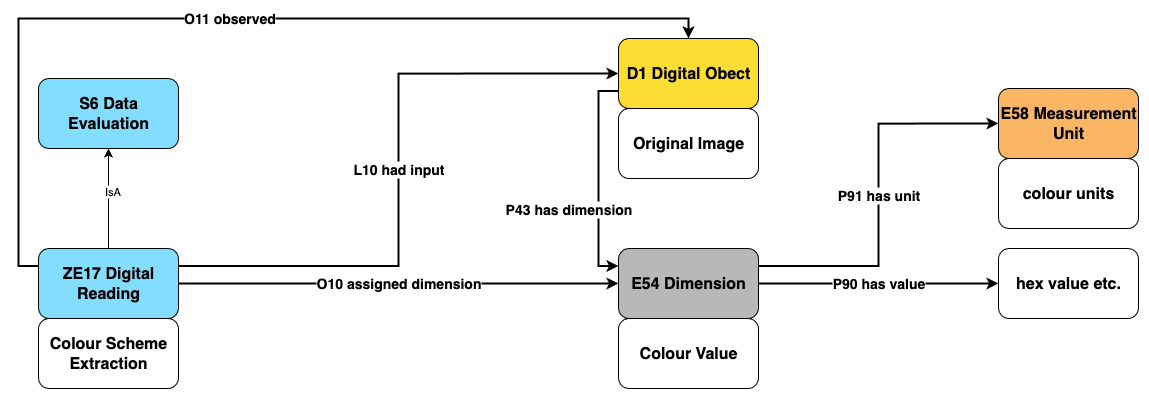

The diagram above was exported from draw.io. Its source (the exported page's mxGraphModel, read from the mxfile embedded in the PNG):
<mxGraphModel dx="2750" dy="1356" grid="1" gridSize="10" guides="1" tooltips="1" connect="1" arrows="1" fold="1" page="1" pageScale="1" pageWidth="850" pageHeight="1400" math="0" shadow="0">
  <root>
    <mxCell id="0" />
    <mxCell id="1" parent="0" />
    <object label="D1 Digital Obect" URI="http://www.cidoc-crm.org/cidoc-crm/E37_Mark" linkTarget="_blank" en="Mark" de="Marke" el="Σήμανση" fr="Marque" pt="Marca" ru="Пометка" zh="标记" id="2">
      <mxCell style="rounded=1;whiteSpace=wrap;html=1;fillColor=#fddc34;fontSize=16;fontStyle=1" vertex="1" parent="1">
        <mxGeometry x="360" y="430" width="140" height="70" as="geometry" />
      </mxCell>
    </object>
    <object label="Original Image" URI="http://www.cidoc-crm.org/cidoc-crm/E1_CRM_Entity" linkTarget="_blank" en="CRM Entity" de="CRM Entität" el="Οντότητα CIDOC CRM" fr="Entité CRM" pt="Entidade CRM" ru="CRM Сущность" zh="CRM实体" id="3">
      <mxCell style="rounded=1;whiteSpace=wrap;html=1;fillColor=#ffffff;fontSize=16;fontStyle=1" vertex="1" parent="1">
        <mxGeometry x="360" y="500" width="140" height="70" as="geometry" />
      </mxCell>
    </object>
    <mxCell id="4" style="edgeStyle=orthogonalEdgeStyle;rounded=0;orthogonalLoop=1;jettySize=auto;html=1;exitX=0.5;exitY=0;exitDx=0;exitDy=0;" edge="1" source="6" target="14" parent="1">
      <mxGeometry relative="1" as="geometry" />
    </mxCell>
    <mxCell id="5" value="IsA" style="edgeLabel;html=1;align=center;verticalAlign=middle;resizable=0;points=[];" vertex="1" connectable="0" parent="4">
      <mxGeometry x="0.18" y="-3" relative="1" as="geometry">
        <mxPoint as="offset" />
      </mxGeometry>
    </mxCell>
    <object label="ZE17 Digital Reading" URI="http://www.cidoc-crm.org/cidoc-crm/E2_Temporal_Entity" linkTarget="_blank" en="Temporal Entity" de="Geschehendes" el="Έγχρονη Οντότητα" fr="Entité temporelle" pt="Entidade Temporal" ru="Временная Сущность" zh="时序实体" id="6">
      <mxCell style="rounded=1;whiteSpace=wrap;html=1;fillColor=#82ddff;fontSize=16;fontStyle=1" vertex="1" parent="1">
        <mxGeometry x="-220" y="640" width="140" height="70" as="geometry" />
      </mxCell>
    </object>
    <object label="Colour Scheme Extraction" URI="http://www.cidoc-crm.org/cidoc-crm/E1_CRM_Entity" linkTarget="_blank" en="CRM Entity" de="CRM Entität" el="Οντότητα CIDOC CRM" fr="Entité CRM" pt="Entidade CRM" ru="CRM Сущность" zh="CRM实体" id="7">
      <mxCell style="rounded=1;whiteSpace=wrap;html=1;fillColor=#ffffff;fontSize=16;fontStyle=1" vertex="1" parent="1">
        <mxGeometry x="-220" y="710" width="140" height="70" as="geometry" />
      </mxCell>
    </object>
    <object label="L10 had input" URI="http://www.ics.forth.gr/isl/CRMext/CRMdig.rdfs/L2_used_as_source" linkTarget="_blank" en="Area" id="8">
      <mxCell style="edgeStyle=orthogonalEdgeStyle;rounded=0;orthogonalLoop=1;jettySize=auto;html=1;fontSize=14;fontStyle=1;strokeWidth=2;exitX=1;exitY=0.25;exitDx=0;exitDy=0;entryX=0;entryY=0.5;entryDx=0;entryDy=0;" edge="1" source="6" target="2" parent="1">
        <mxGeometry relative="1" as="geometry">
          <mxPoint x="410" y="580" as="sourcePoint" />
          <mxPoint x="410" y="640" as="targetPoint" />
        </mxGeometry>
      </mxCell>
    </object>
    <mxCell id="9" value="" style="edgeLabel;html=1;align=center;verticalAlign=middle;resizable=0;points=[];" vertex="1" connectable="0" parent="8">
      <mxGeometry x="-0.8952" y="1" relative="1" as="geometry">
        <mxPoint as="offset" />
      </mxGeometry>
    </mxCell>
    <mxCell id="10" value="" style="edgeLabel;html=1;align=center;verticalAlign=middle;resizable=0;points=[];" vertex="1" connectable="0" parent="8">
      <mxGeometry x="0.7905" y="1" relative="1" as="geometry">
        <mxPoint as="offset" />
      </mxGeometry>
    </mxCell>
    <object label="O11 observed" URI="http://www.ics.forth.gr/isl/CRMext/CRMdig.rdfs/L2_used_as_source" linkTarget="_blank" en="Area" id="11">
      <mxCell style="edgeStyle=orthogonalEdgeStyle;rounded=0;orthogonalLoop=1;jettySize=auto;html=1;fontSize=14;fontStyle=1;strokeWidth=2;exitX=0;exitY=0.25;exitDx=0;exitDy=0;entryX=0.5;entryY=0;entryDx=0;entryDy=0;" edge="1" source="6" target="2" parent="1">
        <mxGeometry relative="1" as="geometry">
          <mxPoint x="-70" y="668" as="sourcePoint" />
          <mxPoint x="370" y="475" as="targetPoint" />
        </mxGeometry>
      </mxCell>
    </object>
    <mxCell id="12" value="" style="edgeLabel;html=1;align=center;verticalAlign=middle;resizable=0;points=[];" vertex="1" connectable="0" parent="11">
      <mxGeometry x="-0.8952" y="1" relative="1" as="geometry">
        <mxPoint as="offset" />
      </mxGeometry>
    </mxCell>
    <mxCell id="13" value="" style="edgeLabel;html=1;align=center;verticalAlign=middle;resizable=0;points=[];" vertex="1" connectable="0" parent="11">
      <mxGeometry x="0.7905" y="1" relative="1" as="geometry">
        <mxPoint as="offset" />
      </mxGeometry>
    </mxCell>
    <object label="S6 Data Evaluation" URI="http://www.cidoc-crm.org/cidoc-crm/E2_Temporal_Entity" linkTarget="_blank" en="Temporal Entity" de="Geschehendes" el="Έγχρονη Οντότητα" fr="Entité temporelle" pt="Entidade Temporal" ru="Временная Сущность" zh="时序实体" id="14">
      <mxCell style="rounded=1;whiteSpace=wrap;html=1;fillColor=#82ddff;fontSize=16;fontStyle=1" vertex="1" parent="1">
        <mxGeometry x="-220" y="470" width="140" height="70" as="geometry" />
      </mxCell>
    </object>
    <object label="E54 Dimension" URI="http://www.cidoc-crm.org/cidoc-crm/E54_Dimension" linkTarget="_blank" link="http://www.cidoc-crm.org/cidoc-crm/E54_Dimension" en="Dimension" de="Maß" el="Μέγεθος" fr="Dimension" pt="Dimensão" ru="Величина" zh="度量规格" id="15">
      <mxCell style="rounded=1;whiteSpace=wrap;html=1;fillColor=#b8b8b8;fontSize=16;fontStyle=1" vertex="1" parent="1">
        <mxGeometry x="360" y="640" width="140" height="70" as="geometry" />
      </mxCell>
    </object>
    <object label="Colour Value" URI="http://www.cidoc-crm.org/cidoc-crm/E1_CRM_Entity" linkTarget="_blank" en="CRM Entity" de="CRM Entität" el="Οντότητα CIDOC CRM" fr="Entité CRM" pt="Entidade CRM" ru="CRM Сущность" zh="CRM实体" id="16">
      <mxCell style="rounded=1;whiteSpace=wrap;html=1;fillColor=#ffffff;fontSize=16;fontStyle=1" vertex="1" parent="1">
        <mxGeometry x="360" y="710" width="140" height="70" as="geometry" />
      </mxCell>
    </object>
    <object label="P90 has value" URI="http://www.cidoc-crm.org/cidoc-crm/P90_has_value" linkTarget="_blank" link="http://www.cidoc-crm.org/cidoc-crm/P90_has_value" en="has value" de="hat Wert" el="έχει τιμή" fr="a pour valeur" pt="tem valor" ru="имеет значение" zh="有数值" id="17">
      <mxCell style="edgeStyle=orthogonalEdgeStyle;rounded=0;orthogonalLoop=1;jettySize=auto;html=1;fontSize=14;fontStyle=1;strokeWidth=2;exitX=1;exitY=0.5;exitDx=0;exitDy=0;entryX=0;entryY=0.5;entryDx=0;entryDy=0;" edge="1" source="15" target="20" parent="1">
        <mxGeometry relative="1" as="geometry">
          <mxPoint x="355" y="1080" as="sourcePoint" />
          <mxPoint x="355" y="1140" as="targetPoint" />
        </mxGeometry>
      </mxCell>
    </object>
    <mxCell id="18" value="" style="edgeLabel;html=1;align=center;verticalAlign=middle;resizable=0;points=[];" connectable="0" vertex="1" parent="17">
      <mxGeometry x="-0.8952" y="1" relative="1" as="geometry">
        <mxPoint as="offset" />
      </mxGeometry>
    </mxCell>
    <mxCell id="19" value="" style="edgeLabel;html=1;align=center;verticalAlign=middle;resizable=0;points=[];" connectable="0" vertex="1" parent="17">
      <mxGeometry x="0.7905" y="1" relative="1" as="geometry">
        <mxPoint as="offset" />
      </mxGeometry>
    </mxCell>
    <object label="hex value etc." URI="http://www.cidoc-crm.org/cidoc-crm/E1_CRM_Entity" linkTarget="_blank" en="CRM Entity" de="CRM Entität" el="Οντότητα CIDOC CRM" fr="Entité CRM" pt="Entidade CRM" ru="CRM Сущность" zh="CRM实体" id="20">
      <mxCell style="rounded=1;whiteSpace=wrap;html=1;fillColor=#ffffff;fontSize=16;fontStyle=1" vertex="1" parent="1">
        <mxGeometry x="740" y="640" width="140" height="70" as="geometry" />
      </mxCell>
    </object>
    <object label="E58 Measurement Unit" URI="http://www.cidoc-crm.org/cidoc-crm/E58_Measurement_Unit" linkTarget="_blank" link="http://www.cidoc-crm.org/cidoc-crm/E58_Measurement_Unit" en="Measurement Unit" de="Maßeinheit" el="Μονάδα Μέτρησης" fr="Unité de mesure" pt="Unidade de Medida" ru="Единица Измерения" zh="测量单位" id="21">
      <mxCell style="rounded=1;whiteSpace=wrap;html=1;fillColor=#fab565;fontSize=16;fontStyle=1" vertex="1" parent="1">
        <mxGeometry x="740" y="480" width="140" height="70" as="geometry" />
      </mxCell>
    </object>
    <object label="P91 has unit" URI="http://www.cidoc-crm.org/cidoc-crm/P91_has_unit" linkTarget="_blank" link="http://www.cidoc-crm.org/cidoc-crm/P91_has_unit" en="has unit" de="hat Einheit" el="έχει μονάδα μέτρησης" fr="a pour unité de mesure" pt="tem unidade" ru="имеет единицу" zh="有单位" id="22">
      <mxCell style="edgeStyle=orthogonalEdgeStyle;rounded=0;orthogonalLoop=1;jettySize=auto;html=1;fontSize=14;fontStyle=1;strokeWidth=2;exitX=1;exitY=0.25;exitDx=0;exitDy=0;entryX=0;entryY=0.5;entryDx=0;entryDy=0;" edge="1" source="15" target="21" parent="1">
        <mxGeometry relative="1" as="geometry">
          <mxPoint x="355" y="730" as="sourcePoint" />
          <mxPoint x="355" y="790" as="targetPoint" />
        </mxGeometry>
      </mxCell>
    </object>
    <mxCell id="23" value="" style="edgeLabel;html=1;align=center;verticalAlign=middle;resizable=0;points=[];" connectable="0" vertex="1" parent="22">
      <mxGeometry x="-0.8952" y="1" relative="1" as="geometry">
        <mxPoint as="offset" />
      </mxGeometry>
    </mxCell>
    <mxCell id="24" value="" style="edgeLabel;html=1;align=center;verticalAlign=middle;resizable=0;points=[];" connectable="0" vertex="1" parent="22">
      <mxGeometry x="0.7905" y="1" relative="1" as="geometry">
        <mxPoint as="offset" />
      </mxGeometry>
    </mxCell>
    <object label="colour units" URI="http://www.cidoc-crm.org/cidoc-crm/E1_CRM_Entity" linkTarget="_blank" en="CRM Entity" de="CRM Entität" el="Οντότητα CIDOC CRM" fr="Entité CRM" pt="Entidade CRM" ru="CRM Сущность" zh="CRM实体" id="25">
      <mxCell style="rounded=1;whiteSpace=wrap;html=1;fillColor=#ffffff;fontSize=16;fontStyle=1" vertex="1" parent="1">
        <mxGeometry x="740" y="550" width="140" height="70" as="geometry" />
      </mxCell>
    </object>
    <object label="O10 assigned dimension" URI="http://www.ics.forth.gr/isl/CRMext/CRMdig.rdfs/L2_used_as_source" linkTarget="_blank" en="Area" id="26">
      <mxCell style="edgeStyle=orthogonalEdgeStyle;rounded=0;orthogonalLoop=1;jettySize=auto;html=1;fontSize=14;fontStyle=1;strokeWidth=2;exitX=1;exitY=0.5;exitDx=0;exitDy=0;entryX=0;entryY=0.5;entryDx=0;entryDy=0;" edge="1" source="6" target="15" parent="1">
        <mxGeometry relative="1" as="geometry">
          <mxPoint x="-70" y="668" as="sourcePoint" />
          <mxPoint x="370" y="475" as="targetPoint" />
        </mxGeometry>
      </mxCell>
    </object>
    <mxCell id="27" value="" style="edgeLabel;html=1;align=center;verticalAlign=middle;resizable=0;points=[];" connectable="0" vertex="1" parent="26">
      <mxGeometry x="-0.8952" y="1" relative="1" as="geometry">
        <mxPoint as="offset" />
      </mxGeometry>
    </mxCell>
    <mxCell id="28" value="" style="edgeLabel;html=1;align=center;verticalAlign=middle;resizable=0;points=[];" connectable="0" vertex="1" parent="26">
      <mxGeometry x="0.7905" y="1" relative="1" as="geometry">
        <mxPoint as="offset" />
      </mxGeometry>
    </mxCell>
    <object label="P43 has dimension" URI="http://www.cidoc-crm.org/cidoc-crm/P43_has_dimension" linkTarget="_blank" link="http://www.cidoc-crm.org/cidoc-crm/P43_has_dimension" en="has dimension" de="hat Dimension" el="έχει μέγεθος" fr="a pour dimension" pt="tem dimensão" ru="имеет величину" zh="有度量规格" id="29">
      <mxCell style="edgeStyle=orthogonalEdgeStyle;rounded=0;orthogonalLoop=1;jettySize=auto;html=1;fontSize=14;fontStyle=1;strokeWidth=2;exitX=0;exitY=0.75;exitDx=0;exitDy=0;entryX=0;entryY=0.25;entryDx=0;entryDy=0;" edge="1" source="2" target="15" parent="1">
        <mxGeometry x="0.2791" y="-30" relative="1" as="geometry">
          <mxPoint x="420" y="410" as="sourcePoint" />
          <mxPoint x="420" y="470" as="targetPoint" />
          <mxPoint as="offset" />
        </mxGeometry>
      </mxCell>
    </object>
    <mxCell id="30" value="" style="edgeLabel;html=1;align=center;verticalAlign=middle;resizable=0;points=[];" connectable="0" vertex="1" parent="29">
      <mxGeometry x="-0.8952" y="1" relative="1" as="geometry">
        <mxPoint as="offset" />
      </mxGeometry>
    </mxCell>
    <mxCell id="31" value="" style="edgeLabel;html=1;align=center;verticalAlign=middle;resizable=0;points=[];" connectable="0" vertex="1" parent="29">
      <mxGeometry x="0.7905" y="1" relative="1" as="geometry">
        <mxPoint as="offset" />
      </mxGeometry>
    </mxCell>
  </root>
</mxGraphModel>